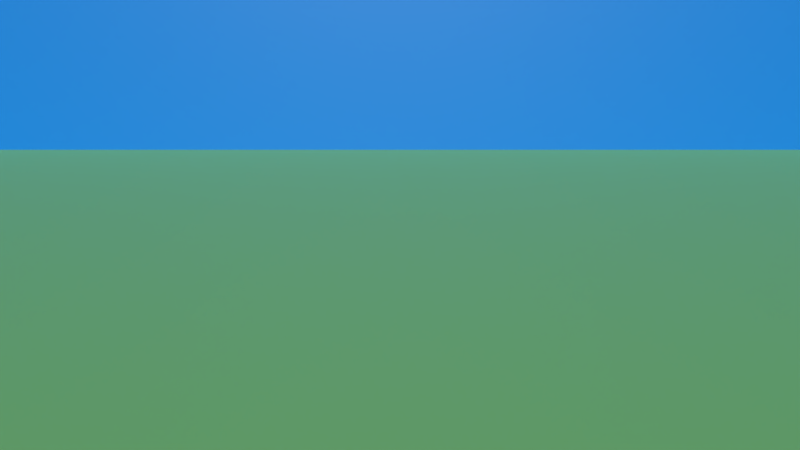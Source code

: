 # Source: blank.blend  (saved by Blender 5.0.119; exported with 4.5.12 LTS)
import bpy
from mathutils import Matrix  # noqa: F401  (used for matrix-valued properties, if any)

bpy.ops.wm.read_factory_settings(use_empty=True)
scene = bpy.context.scene
scene.name = 'Scene'

# ---- materials (node trees are filled in below, after node groups)
mat_material = bpy.data.materials.new('Material')
mat_material_001 = bpy.data.materials.new('Material.001')

# ---- material node trees
mat_material.use_nodes = True; mat_material.node_tree.nodes.clear()
_N = mat_material.node_tree.nodes; _L = mat_material.node_tree.links
n0 = _N.new('ShaderNodeBsdfPrincipled'); n0.name = 'Principled BSDF'; n0.location = (-200, 100)
n0.inputs[0].default_value = (0.3031, 0.8, 0.2038, 1.0)
n1 = _N.new('ShaderNodeOutputMaterial'); n1.name = 'Material Output'; n1.location = (200, 100)
_L.new(n0.outputs[0], n1.inputs[0])
n1.is_active_output = True
mat_material_001.use_nodes = True; mat_material_001.node_tree.nodes.clear()
_N = mat_material_001.node_tree.nodes; _L = mat_material_001.node_tree.links
n0 = _N.new('ShaderNodeBsdfPrincipled'); n0.name = 'Principled BSDF'; n0.location = (-200, 100)
n0.inputs[0].default_value = (0.0, 0.289, 1.0, 1.0)
n1 = _N.new('ShaderNodeOutputMaterial'); n1.name = 'Material Output'; n1.location = (200, 100)
_L.new(n0.outputs[0], n1.inputs[0])
n1.is_active_output = True

# ---- world
world_world = bpy.data.worlds.new('World'); scene.world = world_world
world_world.use_nodes = True; world_world.node_tree.nodes.clear()
_N = world_world.node_tree.nodes; _L = world_world.node_tree.links
n0 = _N.new('ShaderNodeOutputWorld'); n0.name = 'World Output'; n0.location = (280, 0)
n1 = _N.new('ShaderNodeBackground'); n1.name = 'Background'; n1.location = (0, 0)
n1.inputs[0].default_value = (0.051, 0.051, 0.051, 1.0)
n2 = _N.new('NodeFrame'); n2.name = 'Frame'; n2.location = (0, 0)
n2.label = 'Versioning: Use Nodes was removed'
n2.width = 150
n0.parent = n2
n1.parent = n2
_L.new(n1.outputs[0], n0.inputs[0])
n0.is_active_output = True
world_world.color = (0.051, 0.051, 0.051)
world_world.use_sun_shadow = False
world_world.sun_shadow_jitter_overblur = 0.0
world_world.cycles.sampling_method = 'MANUAL'

# ---- cameras
cam_camera = bpy.data.cameras.new('Camera')
cam_camera.clip_end = 100.0
cam_camera.lens = 30.0
cam_camera.sensor_width = 32.0
cam_camera.sensor_height = 18.0
cam_camera.ortho_scale = 7.314
cam_camera.dof.focus_distance = 0.0

# ---- lights
light_sun = bpy.data.lights.new('Sun', 'SUN')
light_sun.angle = 0.0
light_sun.energy = 2.0

# ---- meshes
me_plane = bpy.data.meshes.new('Plane')
me_plane.from_pydata([(-1.0, -1.0, 0.0), (1.0, -1.0, 0.0), (-1.0, 1.0, 0.0), (1.0, 1.0, 0.0)], [], [(0, 1, 3, 2)])
_uv = me_plane.uv_layers.new(name='UVMap')
_uv.uv.foreach_set('vector', [0.0, 0.0, 1.0, 0.0, 1.0, 1.0, 0.0, 1.0])
me_plane.materials.append(mat_material)
me_plane.update()
me_plane_001 = bpy.data.meshes.new('Plane.001')
me_plane_001.from_pydata([(-1.0, -1.0, 0.0), (1.0, -1.0, 0.0), (-1.0, 1.0, 0.0), (1.0, 1.0, 0.0)], [], [(0, 1, 3, 2)])
_uv = me_plane_001.uv_layers.new(name='UVMap')
_uv.uv.foreach_set('vector', [0.0, 0.0, 1.0, 0.0, 1.0, 1.0, 0.0, 1.0])
me_plane_001.materials.append(mat_material_001)
me_plane_001.update()

# ---- objects
ob_camera = bpy.data.objects.new('Camera', cam_camera)
ob_ground = bpy.data.objects.new('ground', me_plane)
ob_sun = bpy.data.objects.new('Sun', light_sun)
ob_sky = bpy.data.objects.new('sky', me_plane_001)

# ---- transforms, parenting, visibility, modifiers, constraints
ob_camera.location = (0.0, -20.0, 5.0)
ob_camera.rotation_euler = (1.431, 0.0, 0.0)
ob_camera.lock_rotations_4d = False
ob_camera.empty_display_type = 'ARROWS'
ob_camera.color = (0.0, 0.0, 0.0, 0.0)
ob_camera.display_type = 'WIRE'
ob_camera.lineart.crease_threshold = 0.0
ob_camera.cycles.use_motion_blur = False
ob_ground.location = (0.0, 20.0, 1.0)
ob_ground.scale = (100.0, 100.0, 1.0)
ob_sun.location = (0.0, -70.27, 93.48)
ob_sun.rotation_euler = (1.035, -0.0, 0.0)
ob_sky.location = (0.0, 80.36, 0.0)
ob_sky.rotation_euler = (1.571, -0.0, 0.0)
ob_sky.scale = (100.0, 100.0, 1.0)

# ---- collection membership
scene.collection.objects.link(ob_camera)
scene.collection.objects.link(ob_ground)
scene.collection.objects.link(ob_sun)
scene.collection.objects.link(ob_sky)

# ---- scene / render settings (as saved in the file)
scene.camera = ob_camera
scene.frame_start = 1; scene.frame_end = 250; scene.frame_set(1)
scene.render.engine = 'CYCLES'
scene.render.dither_intensity = 0.0
scene.render.film_transparent = True
scene.render.bake_bias = 0.0
scene.render.bake_samples = 0
scene.cycles.use_denoising = False
scene.cycles.samples = 128
scene.cycles.sampling_pattern = 'TABULATED_SOBOL'
scene.cycles.use_adaptive_sampling = False
scene.cycles.use_light_tree = False
scene.cycles.blur_glossy = 0.0
scene.cycles.sample_clamp_indirect = 0.0
scene.view_settings.view_transform = 'Standard'
bpy.context.view_layer.update()
